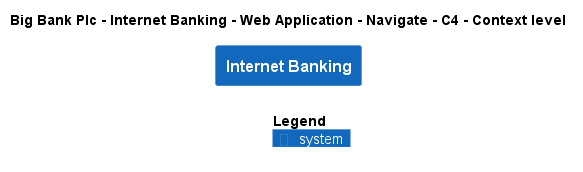

The diagram above was rendered by PlantUML. Its source (embedded in the PNG):
@startuml
!include ..\..\..\..\..\..\..\.c4s\C4_Context.puml

AddElementTag("c4interflow:lifecycle:new", $bgColor=green, $fontColor=#ffffff, $borderColor=green, $shadowing="False")
AddElementTag("c4interflow:lifecycle:changed", $bgColor=orange, $fontColor=#ffffff, $borderColor=orange, $shadowing="False")
AddElementTag("c4interflow:lifecycle:removed", $bgColor=red, $fontColor=#ffffff, $borderColor=red, $shadowing="False")

AddRelTag("c4interflow:lifecycle:new", $textColor=green, $lineColor=green)
AddRelTag("c4interflow:lifecycle:changed", $textColor=orange, $lineColor=orange)
AddRelTag("c4interflow:lifecycle:removed", $textColor=red, $lineColor=red)

SHOW_PERSON_PORTRAIT()
LAYOUT_TOP_DOWN()

skinparam linetype polyline

title Big Bank Plc - Internet Banking - Web Application - Navigate - C4 - Context level

System(BigBankPlc.SoftwareSystems.InternetBanking, "Internet Banking", "")



SHOW_LEGEND()
@enduml